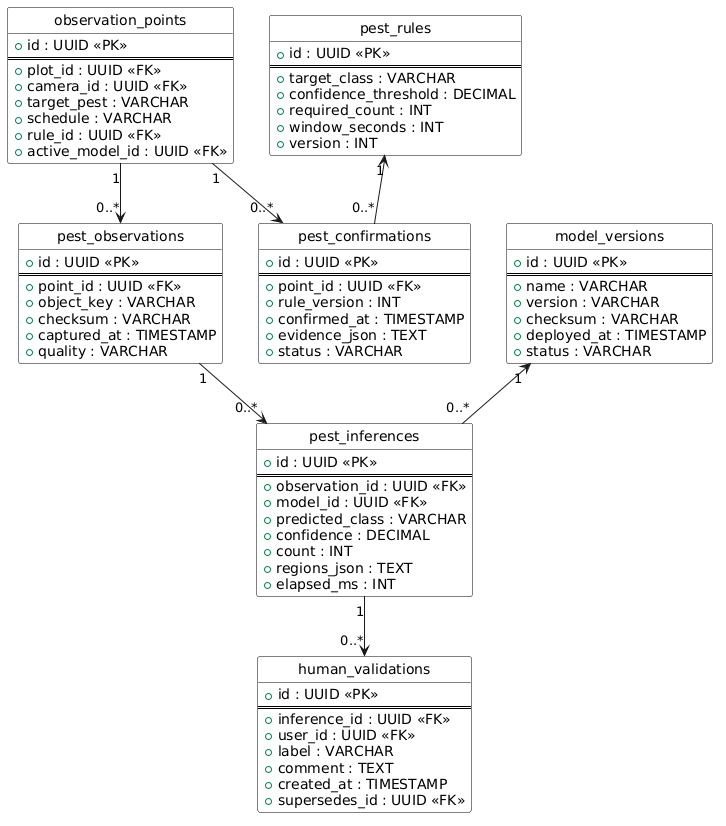

The diagram above was rendered by PlantUML. Its source (embedded in the PNG):
@startuml
hide circle
skinparam classBackgroundColor White
skinparam classBorderColor Black

class "observation_points" as points {
  + id : UUID <<PK>>
  ==
  + plot_id : UUID <<FK>>
  + camera_id : UUID <<FK>>
  + target_pest : VARCHAR
  + schedule : VARCHAR
  + rule_id : UUID <<FK>>
  + active_model_id : UUID <<FK>>
}

class "model_versions" as models {
  + id : UUID <<PK>>
  ==
  + name : VARCHAR
  + version : VARCHAR
  + checksum : VARCHAR
  + deployed_at : TIMESTAMP
  + status : VARCHAR
}

class "pest_rules" as rules {
  + id : UUID <<PK>>
  ==
  + target_class : VARCHAR
  + confidence_threshold : DECIMAL
  + required_count : INT
  + window_seconds : INT
  + version : INT
}

class "pest_observations" as observations {
  + id : UUID <<PK>>
  ==
  + point_id : UUID <<FK>>
  + object_key : VARCHAR
  + checksum : VARCHAR
  + captured_at : TIMESTAMP
  + quality : VARCHAR
}

class "pest_inferences" as inferences {
  + id : UUID <<PK>>
  ==
  + observation_id : UUID <<FK>>
  + model_id : UUID <<FK>>
  + predicted_class : VARCHAR
  + confidence : DECIMAL
  + count : INT
  + regions_json : TEXT
  + elapsed_ms : INT
}

class "human_validations" as validations {
  + id : UUID <<PK>>
  ==
  + inference_id : UUID <<FK>>
  + user_id : UUID <<FK>>
  + label : VARCHAR
  + comment : TEXT
  + created_at : TIMESTAMP
  + supersedes_id : UUID <<FK>>
}

class "pest_confirmations" as confirmations {
  + id : UUID <<PK>>
  ==
  + point_id : UUID <<FK>>
  + rule_version : INT
  + confirmed_at : TIMESTAMP
  + evidence_json : TEXT
  + status : VARCHAR
}

points "1" --> "0..*" observations
observations "1" --> "0..*" inferences
inferences "1" --> "0..*" validations
points "1" --> "0..*" confirmations
models "1" <-- "0..*" inferences
rules "1" <-- "0..*" confirmations
@enduml